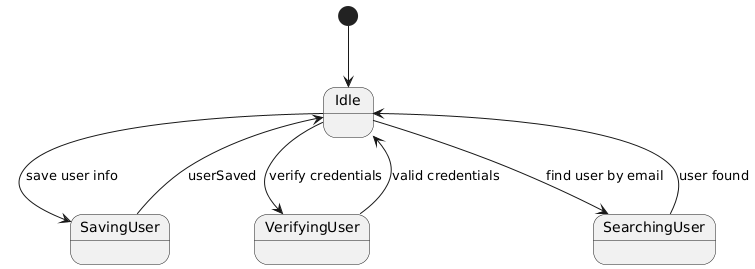

The diagram above was rendered by PlantUML. Its source (embedded in the PNG):
@startuml
[*] --> Idle

Idle --> SavingUser : save user info
SavingUser --> Idle : userSaved

Idle --> VerifyingUser : verify credentials
VerifyingUser --> Idle : valid credentials

Idle --> SearchingUser : find user by email
SearchingUser --> Idle : user found
@enduml